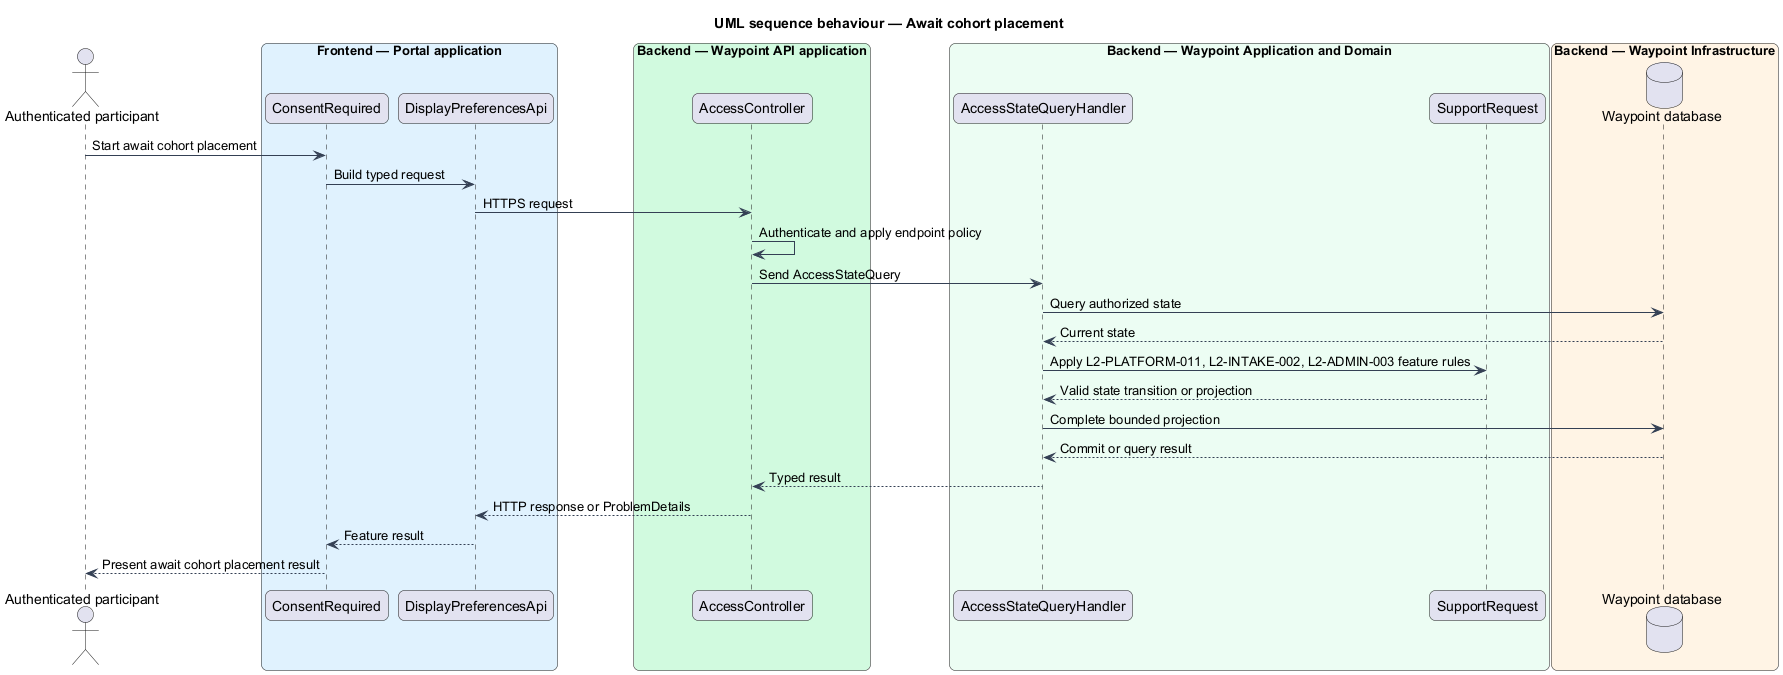

The diagram above was rendered by PlantUML. Its source (embedded in the PNG):
@startuml

title UML sequence behaviour — Await cohort placement
skinparam backgroundColor #FFFFFF
skinparam shadowing false
skinparam roundcorner 12
skinparam defaultFontName Arial
skinparam ArrowColor #344054
skinparam rectangle {
  BorderColor #344054
  FontColor #101828
}
skinparam package {
  BorderColor #667085
  FontColor #101828
  BackgroundColor #F9FAFB
}
actor "Authenticated participant" as actor
box "Frontend — Portal application" #E0F2FE
  participant "ConsentRequired" as page
  participant "DisplayPreferencesApi" as client
end box
box "Backend — Waypoint API application" #D1FADF
  participant "AccessController" as controller
end box
box "Backend — Waypoint Application and Domain" #ECFDF3
  participant "AccessStateQueryHandler" as handler
  participant "SupportRequest" as entity
end box
box "Backend — Waypoint Infrastructure" #FFF4E5
  database "Waypoint database" as db
end box
actor -> page : Start await cohort placement
page -> client : Build typed request
client -> controller : HTTPS request
controller -> controller : Authenticate and apply endpoint policy
controller -> handler : Send AccessStateQuery
handler -> db : Query authorized state
db --> handler : Current state
handler -> entity : Apply L2-PLATFORM-011, L2-INTAKE-002, L2-ADMIN-003 feature rules
entity --> handler : Valid state transition or projection
handler -> db : Complete bounded projection
db --> handler : Commit or query result
handler --> controller : Typed result
controller --> client : HTTP response or ProblemDetails
client --> page : Feature result
page --> actor : Present await cohort placement result
@enduml